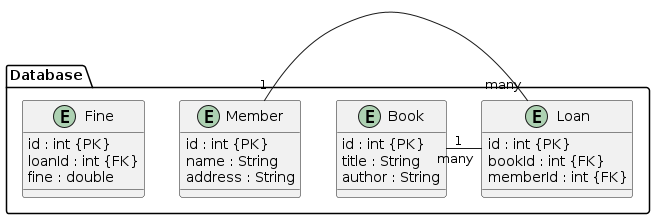

The diagram above was rendered by PlantUML. Its source (embedded in the PNG):
@startuml

package Database {
    entity Book {
        id : int {PK}
        title : String
        author : String
    }

    entity Member {
        id : int {PK}
        name : String
        address : String
    }

    entity Loan {
        id : int {PK}
        bookId : int {FK}
        memberId : int {FK}
    }

    entity Fine {
        id : int {PK}
        loanId : int {FK}
        fine : double
    }

    Book "1" - "many" Loan
    Member "1" - "many" Loan
}
@enduml